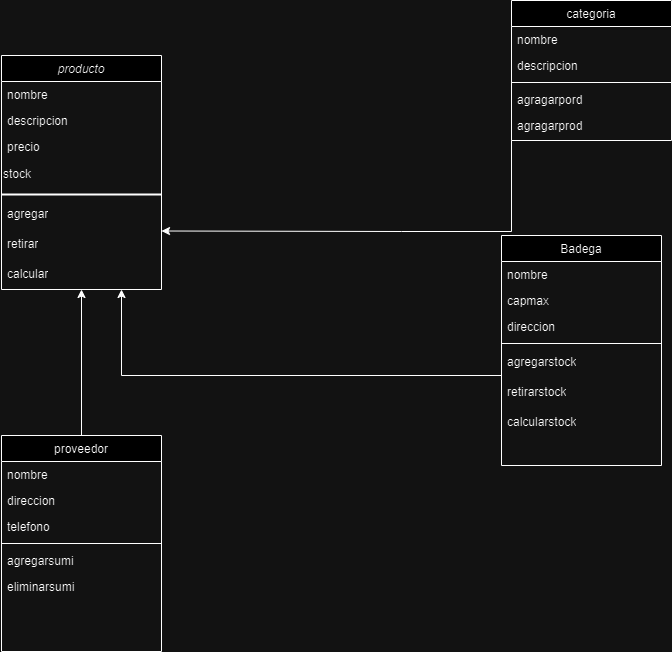

The diagram above was exported from draw.io. Its source (the exported page's mxGraphModel, read from the mxfile embedded in the PNG):
<mxGraphModel dx="839" dy="489" grid="1" gridSize="10" guides="1" tooltips="1" connect="1" arrows="1" fold="1" page="1" pageScale="1" pageWidth="827" pageHeight="1169" math="0" shadow="0">
  <root>
    <mxCell id="WIyWlLk6GJQsqaUBKTNV-0" />
    <mxCell id="WIyWlLk6GJQsqaUBKTNV-1" parent="WIyWlLk6GJQsqaUBKTNV-0" />
    <mxCell id="zkfFHV4jXpPFQw0GAbJ--0" value="producto" style="swimlane;fontStyle=2;align=center;verticalAlign=top;childLayout=stackLayout;horizontal=1;startSize=26;horizontalStack=0;resizeParent=1;resizeLast=0;collapsible=1;marginBottom=0;rounded=0;shadow=0;strokeWidth=1;" parent="WIyWlLk6GJQsqaUBKTNV-1" vertex="1">
      <mxGeometry x="120" y="70" width="160" height="234" as="geometry">
        <mxRectangle x="230" y="140" width="160" height="26" as="alternateBounds" />
      </mxGeometry>
    </mxCell>
    <mxCell id="zkfFHV4jXpPFQw0GAbJ--1" value="nombre" style="text;align=left;verticalAlign=top;spacingLeft=4;spacingRight=4;overflow=hidden;rotatable=0;points=[[0,0.5],[1,0.5]];portConstraint=eastwest;" parent="zkfFHV4jXpPFQw0GAbJ--0" vertex="1">
      <mxGeometry y="26" width="160" height="26" as="geometry" />
    </mxCell>
    <mxCell id="zkfFHV4jXpPFQw0GAbJ--2" value="descripcion" style="text;align=left;verticalAlign=top;spacingLeft=4;spacingRight=4;overflow=hidden;rotatable=0;points=[[0,0.5],[1,0.5]];portConstraint=eastwest;rounded=0;shadow=0;html=0;" parent="zkfFHV4jXpPFQw0GAbJ--0" vertex="1">
      <mxGeometry y="52" width="160" height="26" as="geometry" />
    </mxCell>
    <mxCell id="zkfFHV4jXpPFQw0GAbJ--3" value="precio" style="text;align=left;verticalAlign=top;spacingLeft=4;spacingRight=4;overflow=hidden;rotatable=0;points=[[0,0.5],[1,0.5]];portConstraint=eastwest;rounded=0;shadow=0;html=0;" parent="zkfFHV4jXpPFQw0GAbJ--0" vertex="1">
      <mxGeometry y="78" width="160" height="26" as="geometry" />
    </mxCell>
    <mxCell id="cpir29RzmWphK__VHZbS-0" value="stock" style="text;html=1;align=left;verticalAlign=middle;whiteSpace=wrap;rounded=0;" parent="zkfFHV4jXpPFQw0GAbJ--0" vertex="1">
      <mxGeometry y="104" width="160" height="30" as="geometry" />
    </mxCell>
    <mxCell id="cpir29RzmWphK__VHZbS-19" value="" style="line;strokeWidth=2;html=1;" parent="zkfFHV4jXpPFQw0GAbJ--0" vertex="1">
      <mxGeometry y="134" width="160" height="10" as="geometry" />
    </mxCell>
    <mxCell id="cpir29RzmWphK__VHZbS-21" value="agregar" style="text;strokeColor=none;fillColor=none;align=left;verticalAlign=middle;spacingLeft=4;spacingRight=4;overflow=hidden;points=[[0,0.5],[1,0.5]];portConstraint=eastwest;rotatable=0;whiteSpace=wrap;html=1;" parent="zkfFHV4jXpPFQw0GAbJ--0" vertex="1">
      <mxGeometry y="144" width="160" height="30" as="geometry" />
    </mxCell>
    <mxCell id="cpir29RzmWphK__VHZbS-22" value="retirar" style="text;strokeColor=none;fillColor=none;align=left;verticalAlign=middle;spacingLeft=4;spacingRight=4;overflow=hidden;points=[[0,0.5],[1,0.5]];portConstraint=eastwest;rotatable=0;whiteSpace=wrap;html=1;" parent="zkfFHV4jXpPFQw0GAbJ--0" vertex="1">
      <mxGeometry y="174" width="160" height="30" as="geometry" />
    </mxCell>
    <mxCell id="cpir29RzmWphK__VHZbS-23" value="calcular" style="text;strokeColor=none;fillColor=none;align=left;verticalAlign=middle;spacingLeft=4;spacingRight=4;overflow=hidden;points=[[0,0.5],[1,0.5]];portConstraint=eastwest;rotatable=0;whiteSpace=wrap;html=1;" parent="zkfFHV4jXpPFQw0GAbJ--0" vertex="1">
      <mxGeometry y="204" width="160" height="30" as="geometry" />
    </mxCell>
    <mxCell id="Pt-waKNvwjaf8vLV5YyM-8" style="edgeStyle=orthogonalEdgeStyle;rounded=0;orthogonalLoop=1;jettySize=auto;html=1;exitX=0;exitY=1;exitDx=0;exitDy=0;entryX=1;entryY=0.75;entryDx=0;entryDy=0;" edge="1" parent="WIyWlLk6GJQsqaUBKTNV-1" source="zkfFHV4jXpPFQw0GAbJ--17" target="zkfFHV4jXpPFQw0GAbJ--0">
      <mxGeometry relative="1" as="geometry">
        <Array as="points">
          <mxPoint x="630" y="246" />
          <mxPoint x="520" y="246" />
        </Array>
      </mxGeometry>
    </mxCell>
    <mxCell id="zkfFHV4jXpPFQw0GAbJ--17" value="categoria" style="swimlane;fontStyle=0;align=center;verticalAlign=top;childLayout=stackLayout;horizontal=1;startSize=26;horizontalStack=0;resizeParent=1;resizeLast=0;collapsible=1;marginBottom=0;rounded=0;shadow=0;strokeWidth=1;" parent="WIyWlLk6GJQsqaUBKTNV-1" vertex="1">
      <mxGeometry x="630" y="15" width="160" height="140" as="geometry">
        <mxRectangle x="550" y="140" width="160" height="26" as="alternateBounds" />
      </mxGeometry>
    </mxCell>
    <mxCell id="zkfFHV4jXpPFQw0GAbJ--18" value="nombre    " style="text;align=left;verticalAlign=top;spacingLeft=4;spacingRight=4;overflow=hidden;rotatable=0;points=[[0,0.5],[1,0.5]];portConstraint=eastwest;" parent="zkfFHV4jXpPFQw0GAbJ--17" vertex="1">
      <mxGeometry y="26" width="160" height="26" as="geometry" />
    </mxCell>
    <mxCell id="zkfFHV4jXpPFQw0GAbJ--19" value="descripcion" style="text;align=left;verticalAlign=top;spacingLeft=4;spacingRight=4;overflow=hidden;rotatable=0;points=[[0,0.5],[1,0.5]];portConstraint=eastwest;rounded=0;shadow=0;html=0;" parent="zkfFHV4jXpPFQw0GAbJ--17" vertex="1">
      <mxGeometry y="52" width="160" height="26" as="geometry" />
    </mxCell>
    <mxCell id="zkfFHV4jXpPFQw0GAbJ--23" value="" style="line;html=1;strokeWidth=1;align=left;verticalAlign=middle;spacingTop=-1;spacingLeft=3;spacingRight=3;rotatable=0;labelPosition=right;points=[];portConstraint=eastwest;" parent="zkfFHV4jXpPFQw0GAbJ--17" vertex="1">
      <mxGeometry y="78" width="160" height="8" as="geometry" />
    </mxCell>
    <mxCell id="zkfFHV4jXpPFQw0GAbJ--24" value="agragarpord" style="text;align=left;verticalAlign=top;spacingLeft=4;spacingRight=4;overflow=hidden;rotatable=0;points=[[0,0.5],[1,0.5]];portConstraint=eastwest;" parent="zkfFHV4jXpPFQw0GAbJ--17" vertex="1">
      <mxGeometry y="86" width="160" height="26" as="geometry" />
    </mxCell>
    <mxCell id="zkfFHV4jXpPFQw0GAbJ--25" value="agragarprod" style="text;align=left;verticalAlign=top;spacingLeft=4;spacingRight=4;overflow=hidden;rotatable=0;points=[[0,0.5],[1,0.5]];portConstraint=eastwest;" parent="zkfFHV4jXpPFQw0GAbJ--17" vertex="1">
      <mxGeometry y="112" width="160" height="26" as="geometry" />
    </mxCell>
    <mxCell id="Pt-waKNvwjaf8vLV5YyM-6" style="edgeStyle=orthogonalEdgeStyle;rounded=0;orthogonalLoop=1;jettySize=auto;html=1;exitX=0.5;exitY=0;exitDx=0;exitDy=0;entryX=0.5;entryY=1;entryDx=0;entryDy=0;" edge="1" parent="WIyWlLk6GJQsqaUBKTNV-1" source="cpir29RzmWphK__VHZbS-5" target="zkfFHV4jXpPFQw0GAbJ--0">
      <mxGeometry relative="1" as="geometry" />
    </mxCell>
    <mxCell id="cpir29RzmWphK__VHZbS-5" value="proveedor" style="swimlane;fontStyle=0;align=center;verticalAlign=top;childLayout=stackLayout;horizontal=1;startSize=26;horizontalStack=0;resizeParent=1;resizeLast=0;collapsible=1;marginBottom=0;rounded=0;shadow=0;strokeWidth=1;" parent="WIyWlLk6GJQsqaUBKTNV-1" vertex="1">
      <mxGeometry x="120" y="450" width="160" height="216" as="geometry">
        <mxRectangle x="550" y="140" width="160" height="26" as="alternateBounds" />
      </mxGeometry>
    </mxCell>
    <mxCell id="cpir29RzmWphK__VHZbS-6" value="nombre    " style="text;align=left;verticalAlign=top;spacingLeft=4;spacingRight=4;overflow=hidden;rotatable=0;points=[[0,0.5],[1,0.5]];portConstraint=eastwest;" parent="cpir29RzmWphK__VHZbS-5" vertex="1">
      <mxGeometry y="26" width="160" height="26" as="geometry" />
    </mxCell>
    <mxCell id="cpir29RzmWphK__VHZbS-7" value="direccion" style="text;align=left;verticalAlign=top;spacingLeft=4;spacingRight=4;overflow=hidden;rotatable=0;points=[[0,0.5],[1,0.5]];portConstraint=eastwest;rounded=0;shadow=0;html=0;" parent="cpir29RzmWphK__VHZbS-5" vertex="1">
      <mxGeometry y="52" width="160" height="26" as="geometry" />
    </mxCell>
    <mxCell id="cpir29RzmWphK__VHZbS-9" value="telefono" style="text;align=left;verticalAlign=top;spacingLeft=4;spacingRight=4;overflow=hidden;rotatable=0;points=[[0,0.5],[1,0.5]];portConstraint=eastwest;" parent="cpir29RzmWphK__VHZbS-5" vertex="1">
      <mxGeometry y="78" width="160" height="26" as="geometry" />
    </mxCell>
    <mxCell id="cpir29RzmWphK__VHZbS-8" value="" style="line;html=1;strokeWidth=1;align=left;verticalAlign=middle;spacingTop=-1;spacingLeft=3;spacingRight=3;rotatable=0;labelPosition=right;points=[];portConstraint=eastwest;" parent="cpir29RzmWphK__VHZbS-5" vertex="1">
      <mxGeometry y="104" width="160" height="8" as="geometry" />
    </mxCell>
    <mxCell id="Pt-waKNvwjaf8vLV5YyM-5" value="agregarsumi" style="text;align=left;verticalAlign=top;spacingLeft=4;spacingRight=4;overflow=hidden;rotatable=0;points=[[0,0.5],[1,0.5]];portConstraint=eastwest;" vertex="1" parent="cpir29RzmWphK__VHZbS-5">
      <mxGeometry y="112" width="160" height="26" as="geometry" />
    </mxCell>
    <mxCell id="Pt-waKNvwjaf8vLV5YyM-4" value="eliminarsumi" style="text;align=left;verticalAlign=top;spacingLeft=4;spacingRight=4;overflow=hidden;rotatable=0;points=[[0,0.5],[1,0.5]];portConstraint=eastwest;" vertex="1" parent="cpir29RzmWphK__VHZbS-5">
      <mxGeometry y="138" width="160" height="26" as="geometry" />
    </mxCell>
    <mxCell id="Pt-waKNvwjaf8vLV5YyM-13" style="edgeStyle=orthogonalEdgeStyle;rounded=0;orthogonalLoop=1;jettySize=auto;html=1;entryX=0.75;entryY=1;entryDx=0;entryDy=0;exitX=0;exitY=0.5;exitDx=0;exitDy=0;" edge="1" parent="WIyWlLk6GJQsqaUBKTNV-1" source="cpir29RzmWphK__VHZbS-12" target="zkfFHV4jXpPFQw0GAbJ--0">
      <mxGeometry relative="1" as="geometry">
        <mxPoint x="430" y="430" as="sourcePoint" />
        <Array as="points">
          <mxPoint x="620" y="390" />
          <mxPoint x="240" y="390" />
        </Array>
      </mxGeometry>
    </mxCell>
    <mxCell id="cpir29RzmWphK__VHZbS-12" value="Badega" style="swimlane;fontStyle=0;align=center;verticalAlign=top;childLayout=stackLayout;horizontal=1;startSize=26;horizontalStack=0;resizeParent=1;resizeLast=0;collapsible=1;marginBottom=0;rounded=0;shadow=0;strokeWidth=1;" parent="WIyWlLk6GJQsqaUBKTNV-1" vertex="1">
      <mxGeometry x="620" y="250" width="160" height="230" as="geometry">
        <mxRectangle x="550" y="140" width="160" height="26" as="alternateBounds" />
      </mxGeometry>
    </mxCell>
    <mxCell id="cpir29RzmWphK__VHZbS-13" value="nombre    " style="text;align=left;verticalAlign=top;spacingLeft=4;spacingRight=4;overflow=hidden;rotatable=0;points=[[0,0.5],[1,0.5]];portConstraint=eastwest;" parent="cpir29RzmWphK__VHZbS-12" vertex="1">
      <mxGeometry y="26" width="160" height="26" as="geometry" />
    </mxCell>
    <mxCell id="cpir29RzmWphK__VHZbS-15" value="capmax" style="text;align=left;verticalAlign=top;spacingLeft=4;spacingRight=4;overflow=hidden;rotatable=0;points=[[0,0.5],[1,0.5]];portConstraint=eastwest;" parent="cpir29RzmWphK__VHZbS-12" vertex="1">
      <mxGeometry y="52" width="160" height="26" as="geometry" />
    </mxCell>
    <mxCell id="cpir29RzmWphK__VHZbS-14" value="direccion" style="text;align=left;verticalAlign=top;spacingLeft=4;spacingRight=4;overflow=hidden;rotatable=0;points=[[0,0.5],[1,0.5]];portConstraint=eastwest;rounded=0;shadow=0;html=0;" parent="cpir29RzmWphK__VHZbS-12" vertex="1">
      <mxGeometry y="78" width="160" height="26" as="geometry" />
    </mxCell>
    <mxCell id="cpir29RzmWphK__VHZbS-16" value="" style="line;html=1;strokeWidth=1;align=left;verticalAlign=middle;spacingTop=-1;spacingLeft=3;spacingRight=3;rotatable=0;labelPosition=right;points=[];portConstraint=eastwest;" parent="cpir29RzmWphK__VHZbS-12" vertex="1">
      <mxGeometry y="104" width="160" height="8" as="geometry" />
    </mxCell>
    <mxCell id="Pt-waKNvwjaf8vLV5YyM-9" value="agregarstock" style="text;strokeColor=none;fillColor=none;align=left;verticalAlign=middle;spacingLeft=4;spacingRight=4;overflow=hidden;points=[[0,0.5],[1,0.5]];portConstraint=eastwest;rotatable=0;whiteSpace=wrap;html=1;" vertex="1" parent="cpir29RzmWphK__VHZbS-12">
      <mxGeometry y="112" width="160" height="30" as="geometry" />
    </mxCell>
    <mxCell id="Pt-waKNvwjaf8vLV5YyM-11" value="retirarstock" style="text;strokeColor=none;fillColor=none;align=left;verticalAlign=middle;spacingLeft=4;spacingRight=4;overflow=hidden;points=[[0,0.5],[1,0.5]];portConstraint=eastwest;rotatable=0;whiteSpace=wrap;html=1;" vertex="1" parent="cpir29RzmWphK__VHZbS-12">
      <mxGeometry y="142" width="160" height="30" as="geometry" />
    </mxCell>
    <mxCell id="Pt-waKNvwjaf8vLV5YyM-10" value="calcularstock" style="text;strokeColor=none;fillColor=none;align=left;verticalAlign=middle;spacingLeft=4;spacingRight=4;overflow=hidden;points=[[0,0.5],[1,0.5]];portConstraint=eastwest;rotatable=0;whiteSpace=wrap;html=1;" vertex="1" parent="cpir29RzmWphK__VHZbS-12">
      <mxGeometry y="172" width="160" height="30" as="geometry" />
    </mxCell>
  </root>
</mxGraphModel>